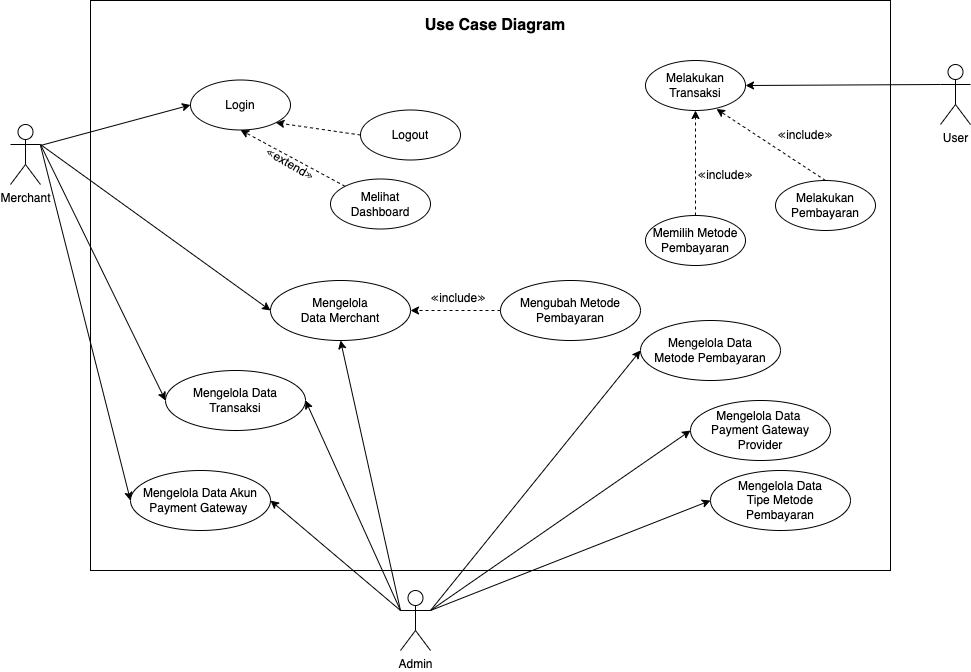

The diagram above was exported from draw.io. Its source (the exported page's mxGraphModel, read from the mxfile embedded in the PNG):
<mxGraphModel dx="1122" dy="628" grid="1" gridSize="10" guides="1" tooltips="1" connect="1" arrows="1" fold="1" page="1" pageScale="1" pageWidth="850" pageHeight="1100" math="0" shadow="0">
  <root>
    <mxCell id="0" />
    <mxCell id="1" parent="0" />
    <mxCell id="eZqMwPuGun4IJBvmRAmN-4" value="" style="rounded=0;whiteSpace=wrap;html=1;" parent="1" vertex="1">
      <mxGeometry x="210" y="70" width="800" height="570" as="geometry" />
    </mxCell>
    <mxCell id="eZqMwPuGun4IJBvmRAmN-30" style="edgeStyle=none;rounded=0;orthogonalLoop=1;jettySize=auto;html=1;exitX=1;exitY=0.3333333333333333;exitDx=0;exitDy=0;exitPerimeter=0;entryX=0;entryY=0.5;entryDx=0;entryDy=0;strokeColor=default;endArrow=classic;endFill=1;" parent="1" target="eZqMwPuGun4IJBvmRAmN-15" edge="1">
      <mxGeometry relative="1" as="geometry">
        <mxPoint x="160" y="215" as="sourcePoint" />
      </mxGeometry>
    </mxCell>
    <mxCell id="N3Vy_uaF9FrjSUs3YiEy-8" style="edgeStyle=none;rounded=0;orthogonalLoop=1;jettySize=auto;html=1;exitX=1;exitY=0.3333333333333333;exitDx=0;exitDy=0;exitPerimeter=0;entryX=0;entryY=0.5;entryDx=0;entryDy=0;" parent="1" target="eZqMwPuGun4IJBvmRAmN-8" edge="1">
      <mxGeometry relative="1" as="geometry">
        <mxPoint x="160" y="215" as="sourcePoint" />
      </mxGeometry>
    </mxCell>
    <mxCell id="l7-wcFhhHc6C3cMoU6PT-16" style="rounded=0;orthogonalLoop=1;jettySize=auto;html=1;exitX=1;exitY=0.3333333333333333;exitDx=0;exitDy=0;exitPerimeter=0;entryX=0;entryY=0.5;entryDx=0;entryDy=0;" edge="1" parent="1" source="eZqMwPuGun4IJBvmRAmN-2" target="l7-wcFhhHc6C3cMoU6PT-13">
      <mxGeometry relative="1" as="geometry" />
    </mxCell>
    <mxCell id="l7-wcFhhHc6C3cMoU6PT-17" style="rounded=0;orthogonalLoop=1;jettySize=auto;html=1;exitX=1;exitY=0.3333333333333333;exitDx=0;exitDy=0;exitPerimeter=0;entryX=0;entryY=0.5;entryDx=0;entryDy=0;" edge="1" parent="1" source="eZqMwPuGun4IJBvmRAmN-2" target="l7-wcFhhHc6C3cMoU6PT-9">
      <mxGeometry relative="1" as="geometry" />
    </mxCell>
    <mxCell id="eZqMwPuGun4IJBvmRAmN-2" value="Merchant" style="shape=umlActor;verticalLabelPosition=bottom;verticalAlign=top;html=1;outlineConnect=0;" parent="1" vertex="1">
      <mxGeometry x="130" y="194" width="30" height="60" as="geometry" />
    </mxCell>
    <mxCell id="eZqMwPuGun4IJBvmRAmN-5" value="Use Case Diagram" style="text;html=1;strokeColor=none;fillColor=none;align=center;verticalAlign=middle;whiteSpace=wrap;rounded=0;fontStyle=1;fontSize=16;" parent="1" vertex="1">
      <mxGeometry x="250" y="80" width="730" height="30" as="geometry" />
    </mxCell>
    <mxCell id="eZqMwPuGun4IJBvmRAmN-8" value="Login" style="ellipse;whiteSpace=wrap;html=1;" parent="1" vertex="1">
      <mxGeometry x="310" y="149.5" width="100" height="50" as="geometry" />
    </mxCell>
    <mxCell id="eZqMwPuGun4IJBvmRAmN-12" style="edgeStyle=none;rounded=0;orthogonalLoop=1;jettySize=auto;html=1;exitX=0;exitY=0.5;exitDx=0;exitDy=0;entryX=1;entryY=1;entryDx=0;entryDy=0;strokeColor=default;endArrow=classic;endFill=1;dashed=1;" parent="1" source="eZqMwPuGun4IJBvmRAmN-10" target="eZqMwPuGun4IJBvmRAmN-8" edge="1">
      <mxGeometry relative="1" as="geometry">
        <mxPoint x="310" y="304.5" as="targetPoint" />
      </mxGeometry>
    </mxCell>
    <mxCell id="eZqMwPuGun4IJBvmRAmN-10" value="Logout" style="ellipse;whiteSpace=wrap;html=1;" parent="1" vertex="1">
      <mxGeometry x="480" y="179.5" width="100" height="50" as="geometry" />
    </mxCell>
    <mxCell id="eZqMwPuGun4IJBvmRAmN-14" value="≪extend≫" style="text;html=1;strokeColor=none;fillColor=none;align=center;verticalAlign=middle;whiteSpace=wrap;rounded=0;rotation=30;" parent="1" vertex="1">
      <mxGeometry x="380" y="218.5" width="60" height="30" as="geometry" />
    </mxCell>
    <mxCell id="eZqMwPuGun4IJBvmRAmN-15" value="Mengelola Data Akun Payment Gateway&amp;nbsp;" style="ellipse;whiteSpace=wrap;html=1;" parent="1" vertex="1">
      <mxGeometry x="250" y="540" width="140" height="60" as="geometry" />
    </mxCell>
    <mxCell id="eZqMwPuGun4IJBvmRAmN-67" style="edgeStyle=none;rounded=0;orthogonalLoop=1;jettySize=auto;html=1;exitX=0;exitY=0;exitDx=0;exitDy=0;entryX=0.5;entryY=1;entryDx=0;entryDy=0;strokeColor=default;endArrow=classic;endFill=1;dashed=1;" parent="1" source="eZqMwPuGun4IJBvmRAmN-66" target="eZqMwPuGun4IJBvmRAmN-8" edge="1">
      <mxGeometry relative="1" as="geometry">
        <mxPoint x="260" y="280" as="targetPoint" />
      </mxGeometry>
    </mxCell>
    <mxCell id="eZqMwPuGun4IJBvmRAmN-66" value="Melihat Dashboard" style="ellipse;whiteSpace=wrap;html=1;" parent="1" vertex="1">
      <mxGeometry x="450" y="248.5" width="100" height="50" as="geometry" />
    </mxCell>
    <mxCell id="l7-wcFhhHc6C3cMoU6PT-8" value="Mengelola Data &lt;br&gt;Tipe Metode &lt;br&gt;Pembayaran" style="ellipse;whiteSpace=wrap;html=1;" vertex="1" parent="1">
      <mxGeometry x="830" y="540" width="140" height="60" as="geometry" />
    </mxCell>
    <mxCell id="l7-wcFhhHc6C3cMoU6PT-9" value="Mengelola Data Transaksi" style="ellipse;whiteSpace=wrap;html=1;" vertex="1" parent="1">
      <mxGeometry x="285" y="440" width="140" height="60" as="geometry" />
    </mxCell>
    <mxCell id="l7-wcFhhHc6C3cMoU6PT-12" value="Mengelola Data&amp;nbsp; &lt;br&gt;Payment Gateway Provider" style="ellipse;whiteSpace=wrap;html=1;" vertex="1" parent="1">
      <mxGeometry x="810" y="470" width="140" height="60" as="geometry" />
    </mxCell>
    <mxCell id="l7-wcFhhHc6C3cMoU6PT-13" value="Mengelola &lt;br&gt;Data Merchant" style="ellipse;whiteSpace=wrap;html=1;" vertex="1" parent="1">
      <mxGeometry x="390" y="350" width="140" height="60" as="geometry" />
    </mxCell>
    <mxCell id="l7-wcFhhHc6C3cMoU6PT-24" style="rounded=0;orthogonalLoop=1;jettySize=auto;html=1;exitX=0;exitY=0.3333333333333333;exitDx=0;exitDy=0;exitPerimeter=0;entryX=1;entryY=0.5;entryDx=0;entryDy=0;" edge="1" parent="1" source="l7-wcFhhHc6C3cMoU6PT-15" target="eZqMwPuGun4IJBvmRAmN-15">
      <mxGeometry relative="1" as="geometry" />
    </mxCell>
    <mxCell id="l7-wcFhhHc6C3cMoU6PT-25" style="rounded=0;orthogonalLoop=1;jettySize=auto;html=1;exitX=0;exitY=0.3333333333333333;exitDx=0;exitDy=0;exitPerimeter=0;entryX=1;entryY=0.5;entryDx=0;entryDy=0;" edge="1" parent="1" source="l7-wcFhhHc6C3cMoU6PT-15" target="l7-wcFhhHc6C3cMoU6PT-9">
      <mxGeometry relative="1" as="geometry" />
    </mxCell>
    <mxCell id="l7-wcFhhHc6C3cMoU6PT-26" style="rounded=0;orthogonalLoop=1;jettySize=auto;html=1;exitX=0;exitY=0.3333333333333333;exitDx=0;exitDy=0;exitPerimeter=0;entryX=0.5;entryY=1;entryDx=0;entryDy=0;" edge="1" parent="1" source="l7-wcFhhHc6C3cMoU6PT-15" target="l7-wcFhhHc6C3cMoU6PT-13">
      <mxGeometry relative="1" as="geometry" />
    </mxCell>
    <mxCell id="l7-wcFhhHc6C3cMoU6PT-27" style="rounded=0;orthogonalLoop=1;jettySize=auto;html=1;exitX=1;exitY=0.3333333333333333;exitDx=0;exitDy=0;exitPerimeter=0;entryX=0;entryY=0.5;entryDx=0;entryDy=0;" edge="1" parent="1" source="l7-wcFhhHc6C3cMoU6PT-15" target="l7-wcFhhHc6C3cMoU6PT-12">
      <mxGeometry relative="1" as="geometry" />
    </mxCell>
    <mxCell id="l7-wcFhhHc6C3cMoU6PT-28" style="rounded=0;orthogonalLoop=1;jettySize=auto;html=1;exitX=1;exitY=0.3333333333333333;exitDx=0;exitDy=0;exitPerimeter=0;entryX=0;entryY=0.5;entryDx=0;entryDy=0;" edge="1" parent="1" source="l7-wcFhhHc6C3cMoU6PT-15" target="l7-wcFhhHc6C3cMoU6PT-8">
      <mxGeometry relative="1" as="geometry" />
    </mxCell>
    <mxCell id="l7-wcFhhHc6C3cMoU6PT-45" style="rounded=0;orthogonalLoop=1;jettySize=auto;html=1;exitX=1;exitY=0.3333333333333333;exitDx=0;exitDy=0;exitPerimeter=0;entryX=0;entryY=0.5;entryDx=0;entryDy=0;" edge="1" parent="1" source="l7-wcFhhHc6C3cMoU6PT-15" target="l7-wcFhhHc6C3cMoU6PT-44">
      <mxGeometry relative="1" as="geometry" />
    </mxCell>
    <mxCell id="l7-wcFhhHc6C3cMoU6PT-15" value="Admin" style="shape=umlActor;verticalLabelPosition=bottom;verticalAlign=top;html=1;outlineConnect=0;" vertex="1" parent="1">
      <mxGeometry x="520" y="660" width="30" height="60" as="geometry" />
    </mxCell>
    <mxCell id="l7-wcFhhHc6C3cMoU6PT-42" style="rounded=0;orthogonalLoop=1;jettySize=auto;html=1;exitX=0;exitY=0.5;exitDx=0;exitDy=0;entryX=1;entryY=0.5;entryDx=0;entryDy=0;dashed=1;" edge="1" parent="1" source="l7-wcFhhHc6C3cMoU6PT-29" target="l7-wcFhhHc6C3cMoU6PT-13">
      <mxGeometry relative="1" as="geometry" />
    </mxCell>
    <mxCell id="l7-wcFhhHc6C3cMoU6PT-29" value="Mengubah Metode Pembayaran" style="ellipse;whiteSpace=wrap;html=1;" vertex="1" parent="1">
      <mxGeometry x="620" y="350" width="140" height="60" as="geometry" />
    </mxCell>
    <mxCell id="l7-wcFhhHc6C3cMoU6PT-43" value="≪include≫" style="text;html=1;strokeColor=none;fillColor=none;align=center;verticalAlign=middle;whiteSpace=wrap;rounded=0;" vertex="1" parent="1">
      <mxGeometry x="548" y="353" width="60" height="30" as="geometry" />
    </mxCell>
    <mxCell id="l7-wcFhhHc6C3cMoU6PT-44" value="Mengelola Data &lt;br&gt;Metode Pembayaran" style="ellipse;whiteSpace=wrap;html=1;" vertex="1" parent="1">
      <mxGeometry x="760" y="390" width="140" height="60" as="geometry" />
    </mxCell>
    <mxCell id="eZqMwPuGun4IJBvmRAmN-3" value="User" style="shape=umlActor;verticalLabelPosition=bottom;verticalAlign=top;html=1;outlineConnect=0;" parent="1" vertex="1">
      <mxGeometry x="1060" y="134" width="30" height="60" as="geometry" />
    </mxCell>
    <mxCell id="eZqMwPuGun4IJBvmRAmN-23" value="Melakukan Transaksi" style="ellipse;whiteSpace=wrap;html=1;" parent="1" vertex="1">
      <mxGeometry x="765" y="130" width="100" height="50" as="geometry" />
    </mxCell>
    <mxCell id="eZqMwPuGun4IJBvmRAmN-24" style="edgeStyle=none;rounded=0;orthogonalLoop=1;jettySize=auto;html=1;exitX=0;exitY=0.3333333333333333;exitDx=0;exitDy=0;exitPerimeter=0;entryX=1;entryY=0.5;entryDx=0;entryDy=0;strokeColor=default;endArrow=classic;endFill=1;" parent="1" source="eZqMwPuGun4IJBvmRAmN-3" target="eZqMwPuGun4IJBvmRAmN-23" edge="1">
      <mxGeometry relative="1" as="geometry" />
    </mxCell>
    <mxCell id="eZqMwPuGun4IJBvmRAmN-26" value="Memilih Metode Pembayaran" style="ellipse;whiteSpace=wrap;html=1;" parent="1" vertex="1">
      <mxGeometry x="765" y="285" width="100" height="50" as="geometry" />
    </mxCell>
    <mxCell id="eZqMwPuGun4IJBvmRAmN-28" value="≪include≫" style="text;html=1;strokeColor=none;fillColor=none;align=center;verticalAlign=middle;whiteSpace=wrap;rounded=0;" parent="1" vertex="1">
      <mxGeometry x="815" y="230" width="60" height="30" as="geometry" />
    </mxCell>
    <mxCell id="eZqMwPuGun4IJBvmRAmN-63" value="Melakukan Pembayaran" style="ellipse;whiteSpace=wrap;html=1;" parent="1" vertex="1">
      <mxGeometry x="895" y="250" width="100" height="50" as="geometry" />
    </mxCell>
    <mxCell id="eZqMwPuGun4IJBvmRAmN-65" value="≪include≫" style="text;html=1;strokeColor=none;fillColor=none;align=center;verticalAlign=middle;whiteSpace=wrap;rounded=0;" parent="1" vertex="1">
      <mxGeometry x="895" y="190" width="60" height="30" as="geometry" />
    </mxCell>
    <mxCell id="eZqMwPuGun4IJBvmRAmN-27" style="edgeStyle=none;rounded=0;orthogonalLoop=1;jettySize=auto;html=1;exitX=0.5;exitY=0;exitDx=0;exitDy=0;entryX=0.5;entryY=1;entryDx=0;entryDy=0;dashed=1;strokeColor=default;endArrow=classic;endFill=1;" parent="1" source="eZqMwPuGun4IJBvmRAmN-26" target="eZqMwPuGun4IJBvmRAmN-23" edge="1">
      <mxGeometry relative="1" as="geometry" />
    </mxCell>
    <mxCell id="eZqMwPuGun4IJBvmRAmN-64" style="edgeStyle=none;rounded=0;orthogonalLoop=1;jettySize=auto;html=1;exitX=0.5;exitY=0;exitDx=0;exitDy=0;entryX=0.71;entryY=0.97;entryDx=0;entryDy=0;entryPerimeter=0;dashed=1;strokeColor=default;endArrow=classic;endFill=1;" parent="1" source="eZqMwPuGun4IJBvmRAmN-63" target="eZqMwPuGun4IJBvmRAmN-23" edge="1">
      <mxGeometry relative="1" as="geometry" />
    </mxCell>
  </root>
</mxGraphModel>